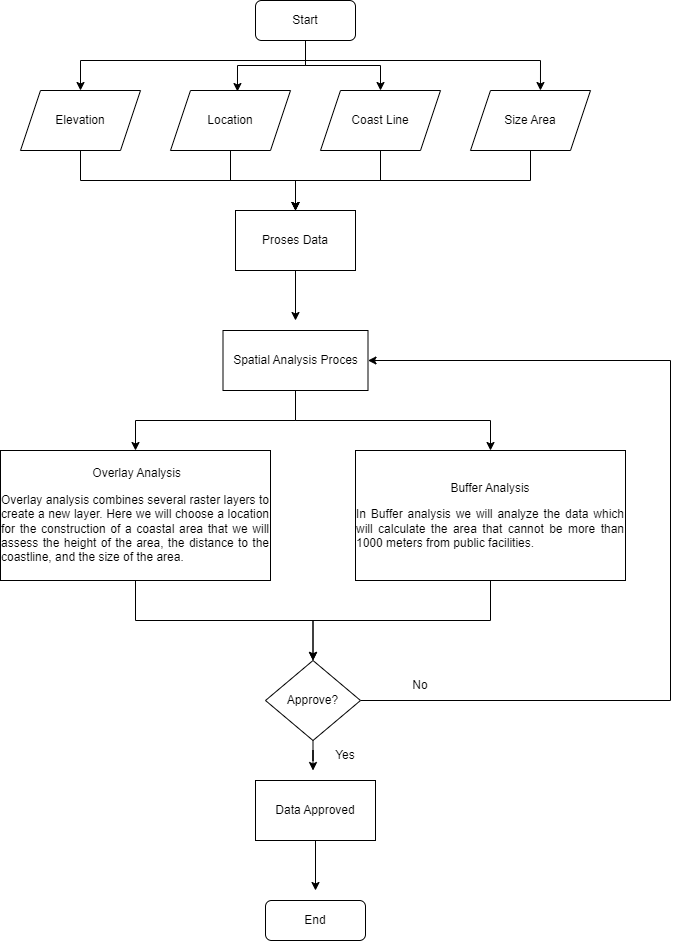

The diagram above was exported from draw.io. Its source (the exported page's mxGraphModel, read from the mxfile embedded in the PNG):
<mxGraphModel dx="1335" dy="716" grid="1" gridSize="10" guides="1" tooltips="1" connect="1" arrows="1" fold="1" page="1" pageScale="1" pageWidth="850" pageHeight="1100" math="0" shadow="0">
  <root>
    <mxCell id="0" />
    <mxCell id="1" parent="0" />
    <mxCell id="__ukOITrRTCjf7hPRugW-7" style="edgeStyle=orthogonalEdgeStyle;rounded=0;orthogonalLoop=1;jettySize=auto;html=1;" edge="1" parent="1" source="__ukOITrRTCjf7hPRugW-1" target="__ukOITrRTCjf7hPRugW-2">
      <mxGeometry relative="1" as="geometry">
        <Array as="points">
          <mxPoint x="425" y="130" />
          <mxPoint x="200" y="130" />
        </Array>
      </mxGeometry>
    </mxCell>
    <mxCell id="__ukOITrRTCjf7hPRugW-8" style="edgeStyle=orthogonalEdgeStyle;rounded=0;orthogonalLoop=1;jettySize=auto;html=1;entryX=0.558;entryY=0.017;entryDx=0;entryDy=0;entryPerimeter=0;" edge="1" parent="1" source="__ukOITrRTCjf7hPRugW-1" target="__ukOITrRTCjf7hPRugW-3">
      <mxGeometry relative="1" as="geometry" />
    </mxCell>
    <mxCell id="__ukOITrRTCjf7hPRugW-9" style="edgeStyle=orthogonalEdgeStyle;rounded=0;orthogonalLoop=1;jettySize=auto;html=1;entryX=0.5;entryY=0;entryDx=0;entryDy=0;" edge="1" parent="1" source="__ukOITrRTCjf7hPRugW-1" target="__ukOITrRTCjf7hPRugW-4">
      <mxGeometry relative="1" as="geometry" />
    </mxCell>
    <mxCell id="__ukOITrRTCjf7hPRugW-32" style="edgeStyle=orthogonalEdgeStyle;rounded=0;orthogonalLoop=1;jettySize=auto;html=1;entryX=0.583;entryY=0;entryDx=0;entryDy=0;entryPerimeter=0;" edge="1" parent="1" source="__ukOITrRTCjf7hPRugW-1" target="__ukOITrRTCjf7hPRugW-5">
      <mxGeometry relative="1" as="geometry">
        <Array as="points">
          <mxPoint x="425" y="130" />
          <mxPoint x="660" y="130" />
        </Array>
      </mxGeometry>
    </mxCell>
    <mxCell id="__ukOITrRTCjf7hPRugW-1" value="Start" style="rounded=1;whiteSpace=wrap;html=1;" vertex="1" parent="1">
      <mxGeometry x="375" y="70" width="100" height="40" as="geometry" />
    </mxCell>
    <mxCell id="__ukOITrRTCjf7hPRugW-12" style="edgeStyle=orthogonalEdgeStyle;rounded=0;orthogonalLoop=1;jettySize=auto;html=1;" edge="1" parent="1" source="__ukOITrRTCjf7hPRugW-2" target="__ukOITrRTCjf7hPRugW-11">
      <mxGeometry relative="1" as="geometry">
        <Array as="points">
          <mxPoint x="200" y="250" />
          <mxPoint x="415" y="250" />
        </Array>
      </mxGeometry>
    </mxCell>
    <mxCell id="__ukOITrRTCjf7hPRugW-2" value="Elevation" style="shape=parallelogram;perimeter=parallelogramPerimeter;whiteSpace=wrap;html=1;fixedSize=1;" vertex="1" parent="1">
      <mxGeometry x="140" y="160" width="120" height="60" as="geometry" />
    </mxCell>
    <mxCell id="__ukOITrRTCjf7hPRugW-13" style="edgeStyle=orthogonalEdgeStyle;rounded=0;orthogonalLoop=1;jettySize=auto;html=1;" edge="1" parent="1" source="__ukOITrRTCjf7hPRugW-3" target="__ukOITrRTCjf7hPRugW-11">
      <mxGeometry relative="1" as="geometry" />
    </mxCell>
    <mxCell id="__ukOITrRTCjf7hPRugW-3" value="Location" style="shape=parallelogram;perimeter=parallelogramPerimeter;whiteSpace=wrap;html=1;fixedSize=1;" vertex="1" parent="1">
      <mxGeometry x="290" y="160" width="120" height="60" as="geometry" />
    </mxCell>
    <mxCell id="__ukOITrRTCjf7hPRugW-14" style="edgeStyle=orthogonalEdgeStyle;rounded=0;orthogonalLoop=1;jettySize=auto;html=1;" edge="1" parent="1" source="__ukOITrRTCjf7hPRugW-4" target="__ukOITrRTCjf7hPRugW-11">
      <mxGeometry relative="1" as="geometry" />
    </mxCell>
    <mxCell id="__ukOITrRTCjf7hPRugW-4" value="Coast Line" style="shape=parallelogram;perimeter=parallelogramPerimeter;whiteSpace=wrap;html=1;fixedSize=1;" vertex="1" parent="1">
      <mxGeometry x="440" y="160" width="120" height="60" as="geometry" />
    </mxCell>
    <mxCell id="__ukOITrRTCjf7hPRugW-15" style="edgeStyle=orthogonalEdgeStyle;rounded=0;orthogonalLoop=1;jettySize=auto;html=1;" edge="1" parent="1" source="__ukOITrRTCjf7hPRugW-5" target="__ukOITrRTCjf7hPRugW-11">
      <mxGeometry relative="1" as="geometry">
        <Array as="points">
          <mxPoint x="650" y="250" />
          <mxPoint x="415" y="250" />
        </Array>
      </mxGeometry>
    </mxCell>
    <mxCell id="__ukOITrRTCjf7hPRugW-5" value="Size Area" style="shape=parallelogram;perimeter=parallelogramPerimeter;whiteSpace=wrap;html=1;fixedSize=1;" vertex="1" parent="1">
      <mxGeometry x="590" y="160" width="120" height="60" as="geometry" />
    </mxCell>
    <mxCell id="__ukOITrRTCjf7hPRugW-17" style="edgeStyle=orthogonalEdgeStyle;rounded=0;orthogonalLoop=1;jettySize=auto;html=1;" edge="1" parent="1" source="__ukOITrRTCjf7hPRugW-11">
      <mxGeometry relative="1" as="geometry">
        <mxPoint x="415" y="390" as="targetPoint" />
      </mxGeometry>
    </mxCell>
    <mxCell id="__ukOITrRTCjf7hPRugW-11" value="Proses Data" style="rounded=0;whiteSpace=wrap;html=1;" vertex="1" parent="1">
      <mxGeometry x="355" y="280" width="120" height="60" as="geometry" />
    </mxCell>
    <mxCell id="__ukOITrRTCjf7hPRugW-20" style="edgeStyle=orthogonalEdgeStyle;rounded=0;orthogonalLoop=1;jettySize=auto;html=1;" edge="1" parent="1" source="__ukOITrRTCjf7hPRugW-16" target="__ukOITrRTCjf7hPRugW-18">
      <mxGeometry relative="1" as="geometry" />
    </mxCell>
    <mxCell id="__ukOITrRTCjf7hPRugW-21" style="edgeStyle=orthogonalEdgeStyle;rounded=0;orthogonalLoop=1;jettySize=auto;html=1;" edge="1" parent="1" source="__ukOITrRTCjf7hPRugW-16" target="__ukOITrRTCjf7hPRugW-19">
      <mxGeometry relative="1" as="geometry" />
    </mxCell>
    <mxCell id="__ukOITrRTCjf7hPRugW-16" value="Spatial Analysis Proces" style="rounded=0;whiteSpace=wrap;html=1;" vertex="1" parent="1">
      <mxGeometry x="342.5" y="400" width="145" height="60" as="geometry" />
    </mxCell>
    <mxCell id="__ukOITrRTCjf7hPRugW-23" style="edgeStyle=orthogonalEdgeStyle;rounded=0;orthogonalLoop=1;jettySize=auto;html=1;" edge="1" parent="1" source="__ukOITrRTCjf7hPRugW-18" target="__ukOITrRTCjf7hPRugW-22">
      <mxGeometry relative="1" as="geometry" />
    </mxCell>
    <mxCell id="__ukOITrRTCjf7hPRugW-18" value="&lt;p style=&quot;&quot; class=&quot;MsoNormal&quot;&gt;&amp;nbsp;Overlay Analysis&lt;/p&gt;&lt;p style=&quot;text-align: justify;&quot; class=&quot;MsoNormal&quot;&gt;&lt;span style=&quot;background-color: initial;&quot;&gt;Overlay analysis combines several&amp;nbsp;&lt;/span&gt;&lt;span style=&quot;background-color: initial;&quot;&gt;raster layers to create a new layer. Here we will choose a location for the&amp;nbsp;&lt;/span&gt;&lt;span style=&quot;background-color: initial;&quot;&gt;construction of a coastal area that we will assess the height of the area, the&amp;nbsp;&lt;/span&gt;&lt;span style=&quot;background-color: initial;&quot;&gt;distance to the coastline, and the size of the area.&lt;/span&gt;&lt;/p&gt;&lt;p&gt;&lt;/p&gt;" style="rounded=0;whiteSpace=wrap;html=1;align=center;" vertex="1" parent="1">
      <mxGeometry x="120" y="520" width="270" height="130" as="geometry" />
    </mxCell>
    <mxCell id="__ukOITrRTCjf7hPRugW-24" style="edgeStyle=orthogonalEdgeStyle;rounded=0;orthogonalLoop=1;jettySize=auto;html=1;entryX=0.5;entryY=0;entryDx=0;entryDy=0;" edge="1" parent="1" source="__ukOITrRTCjf7hPRugW-19" target="__ukOITrRTCjf7hPRugW-22">
      <mxGeometry relative="1" as="geometry" />
    </mxCell>
    <mxCell id="__ukOITrRTCjf7hPRugW-19" value="&lt;p style=&quot;&quot; class=&quot;MsoNormal&quot;&gt;Buffer Analysis&lt;/p&gt;&lt;p style=&quot;text-align:justify&quot; class=&quot;MsoNormal&quot;&gt;In Buffer analysis we will analyze the data which will calculate the area that cannot be more than 1000 meters from public facilities.&lt;/p&gt;&lt;p&gt;&lt;/p&gt;" style="rounded=0;whiteSpace=wrap;html=1;align=center;" vertex="1" parent="1">
      <mxGeometry x="475" y="520" width="270" height="130" as="geometry" />
    </mxCell>
    <mxCell id="__ukOITrRTCjf7hPRugW-25" style="edgeStyle=orthogonalEdgeStyle;rounded=0;orthogonalLoop=1;jettySize=auto;html=1;entryX=1;entryY=0.5;entryDx=0;entryDy=0;" edge="1" parent="1" source="__ukOITrRTCjf7hPRugW-22" target="__ukOITrRTCjf7hPRugW-16">
      <mxGeometry relative="1" as="geometry">
        <Array as="points">
          <mxPoint x="790" y="770" />
          <mxPoint x="790" y="430" />
        </Array>
      </mxGeometry>
    </mxCell>
    <mxCell id="__ukOITrRTCjf7hPRugW-27" style="edgeStyle=orthogonalEdgeStyle;rounded=0;orthogonalLoop=1;jettySize=auto;html=1;" edge="1" parent="1" source="__ukOITrRTCjf7hPRugW-22">
      <mxGeometry relative="1" as="geometry">
        <mxPoint x="432.5" y="840" as="targetPoint" />
      </mxGeometry>
    </mxCell>
    <mxCell id="__ukOITrRTCjf7hPRugW-22" value="Approve?" style="rhombus;whiteSpace=wrap;html=1;" vertex="1" parent="1">
      <mxGeometry x="385" y="730" width="95" height="80" as="geometry" />
    </mxCell>
    <mxCell id="__ukOITrRTCjf7hPRugW-29" style="edgeStyle=orthogonalEdgeStyle;rounded=0;orthogonalLoop=1;jettySize=auto;html=1;" edge="1" parent="1" source="__ukOITrRTCjf7hPRugW-26">
      <mxGeometry relative="1" as="geometry">
        <mxPoint x="435" y="960" as="targetPoint" />
      </mxGeometry>
    </mxCell>
    <mxCell id="__ukOITrRTCjf7hPRugW-26" value="Data Approved" style="rounded=0;whiteSpace=wrap;html=1;" vertex="1" parent="1">
      <mxGeometry x="375" y="850" width="120" height="60" as="geometry" />
    </mxCell>
    <mxCell id="__ukOITrRTCjf7hPRugW-28" value="End" style="rounded=1;whiteSpace=wrap;html=1;" vertex="1" parent="1">
      <mxGeometry x="385" y="970" width="100" height="40" as="geometry" />
    </mxCell>
    <mxCell id="__ukOITrRTCjf7hPRugW-30" value="Yes" style="text;html=1;strokeColor=none;fillColor=none;align=center;verticalAlign=middle;whiteSpace=wrap;rounded=0;" vertex="1" parent="1">
      <mxGeometry x="435" y="810" width="60" height="30" as="geometry" />
    </mxCell>
    <mxCell id="__ukOITrRTCjf7hPRugW-31" value="No" style="text;html=1;strokeColor=none;fillColor=none;align=center;verticalAlign=middle;whiteSpace=wrap;rounded=0;" vertex="1" parent="1">
      <mxGeometry x="510" y="740" width="60" height="30" as="geometry" />
    </mxCell>
  </root>
</mxGraphModel>